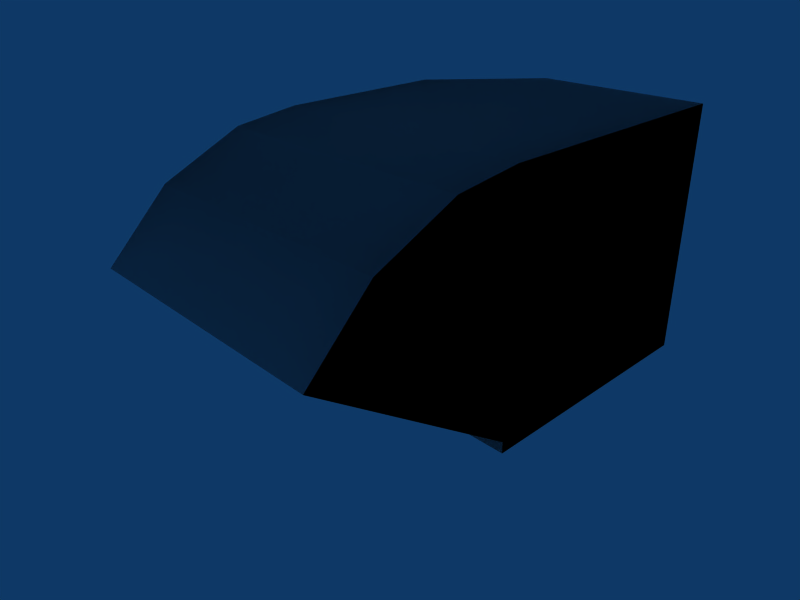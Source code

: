 # Source: building_vent_sqaure_right_turn.blend  (saved by Blender 2.45.0; exported with 4.5.12 LTS)
import bpy
from mathutils import Matrix  # noqa: F401  (used for matrix-valued properties, if any)

bpy.ops.wm.read_factory_settings(use_empty=True)
scene = bpy.context.scene
scene.name = 'Scene'

# ---- collections
col_collection_1 = bpy.data.collections.new('Collection 1'); scene.collection.children.link(col_collection_1)

# ---- world
world_world = bpy.data.worlds.new('World'); scene.world = world_world
world_world.color = (0.05656, 0.2208, 0.4)
world_world.use_sun_shadow = False
world_world.sun_shadow_jitter_overblur = 0.0
world_world.cycles.sampling_method = 'MANUAL'
world_world.cycles.sample_map_resolution = 256

# ---- cameras
cam_camera = bpy.data.cameras.new('Camera')
cam_camera.passepartout_alpha = 0.2
cam_camera.clip_end = 100.0
cam_camera.lens = 35.0
cam_camera.ortho_scale = 7.314
cam_camera.show_passepartout = False
cam_camera.show_safe_areas = True
cam_camera.dof.focus_distance = 0.0
cam_camera.dof.aperture_fstop = 128.0

# ---- lights
light_spot_004 = bpy.data.lights.new('Spot.004', 'POINT')
light_spot_004.transmission_factor = 0.0
light_spot_004.cutoff_distance = 30.0
light_spot_004.energy = 100.0
light_spot_004.shadow_buffer_clip_start = 1.001
light_spot_004.shadow_soft_size = 1.0
light_spot_004.shadow_maximum_resolution = 0.006
light_spot_004.use_absolute_resolution = True
light_spot_004.cycles.use_multiple_importance_sampling = False
light_spot_003 = bpy.data.lights.new('Spot.003', 'POINT')
light_spot_003.transmission_factor = 0.0
light_spot_003.cutoff_distance = 30.0
light_spot_003.energy = 100.0
light_spot_003.shadow_buffer_clip_start = 1.001
light_spot_003.shadow_soft_size = 1.0
light_spot_003.shadow_maximum_resolution = 0.006
light_spot_003.use_absolute_resolution = True
light_spot_003.cycles.use_multiple_importance_sampling = False
light_spot_002 = bpy.data.lights.new('Spot.002', 'POINT')
light_spot_002.transmission_factor = 0.0
light_spot_002.cutoff_distance = 30.0
light_spot_002.energy = 100.0
light_spot_002.shadow_buffer_clip_start = 1.001
light_spot_002.shadow_soft_size = 1.0
light_spot_002.shadow_maximum_resolution = 0.006
light_spot_002.use_absolute_resolution = True
light_spot_002.cycles.use_multiple_importance_sampling = False
light_spot_001 = bpy.data.lights.new('Spot.001', 'POINT')
light_spot_001.transmission_factor = 0.0
light_spot_001.cutoff_distance = 30.0
light_spot_001.energy = 100.0
light_spot_001.shadow_buffer_clip_start = 1.001
light_spot_001.shadow_soft_size = 1.0
light_spot_001.shadow_maximum_resolution = 0.006
light_spot_001.use_absolute_resolution = True
light_spot_001.cycles.use_multiple_importance_sampling = False
light_spot = bpy.data.lights.new('Spot', 'POINT')
light_spot.transmission_factor = 0.0
light_spot.cutoff_distance = 30.0
light_spot.energy = 100.0
light_spot.shadow_buffer_clip_start = 1.001
light_spot.shadow_soft_size = 1.0
light_spot.shadow_maximum_resolution = 0.006
light_spot.use_absolute_resolution = True
light_spot.cycles.use_multiple_importance_sampling = False

# ---- meshes
me_cube = bpy.data.meshes.new('Cube')
me_cube.from_pydata([(-16.03, 0.7, -16.03), (-16.03, -0.7, -16.03), (16.03, -0.7, -16.03), (16.03, 0.7, -16.03), (-16.03, -0.7, 16.03), (16.03, -0.7, 16.03), (16.03, 30.0, 16.03), (-16.03, 30.0, 16.03), (16.03, 30.0, -16.03), (-16.03, 30.0, -16.03), (-14.43, 28.53, 16.03), (14.43, 28.53, 16.03), (14.43, 2.165, 16.03), (-14.43, 2.165, 16.03), (-14.43, 2.165, -14.47), (14.43, 2.165, -14.47), (14.43, 28.54, -14.47), (-14.43, 28.54, -14.47), (14.43, 2.137, 16.42), (-14.43, 2.137, 16.42), (14.43, 27.61, 23.24), (-14.43, 27.61, 23.24), (16.03, 29.02, 23.62), (-16.03, 29.02, 23.62), (16.03, 24.73, 32.85), (-16.03, 24.73, 32.85), (-14.43, 23.53, 32.01), (14.43, 23.53, 32.01), (-14.43, 1.934, 16.89), (14.43, 1.934, 16.89), (14.43, 1.545, 17.22), (-14.43, 1.545, 17.22), (14.43, 16.67, 38.82), (-14.43, 16.67, 38.82), (-16.03, 17.51, 40.02), (16.03, 17.51, 40.02), (-16.03, 0.7049, 16.02), (16.03, 0.705, 16.02), (-12.98, 2.165, 14.5), (-12.98, 2.165, -12.95), (12.98, 2.165, -12.95), (12.98, 2.165, 14.5), (-12.98, -0.7019, 14.5), (-12.98, -0.7019, -12.95), (12.82, -0.7, -12.96), (12.82, -0.7, 14.47)], [], [(0, 3, 2, 1), (36, 4, 5, 37), (0, 1, 4, 36), (2, 3, 37, 5), (37, 3, 8, 6), (0, 36, 7, 9), (3, 0, 9, 8), (8, 9, 7, 6), (12, 11, 16, 15), (10, 13, 14, 17), (11, 10, 17, 16), (14, 15, 16, 17), (12, 13, 19, 18), (11, 12, 18, 20), (13, 10, 21, 19), (10, 11, 20, 21), (6, 7, 23, 22), (7, 36, 23), (37, 6, 22), (37, 22, 24), (23, 36, 25), (22, 23, 25, 24), (21, 20, 27, 26), (19, 21, 26, 28), (20, 18, 29, 27), (18, 19, 28, 29), (29, 28, 31, 30), (27, 29, 30, 32), (28, 26, 33, 31), (26, 27, 32, 33), (24, 25, 34, 35), (25, 36, 34), (37, 24, 35), (36, 37, 30, 31), (37, 35, 32, 30), (34, 36, 31, 33), (35, 34, 33, 32), (14, 13, 38, 39), (15, 14, 39, 40), (12, 15, 40, 41), (13, 12, 41, 38), (38, 41, 45, 42), (41, 40, 44, 45), (40, 39, 43, 44), (39, 38, 42, 43), (2, 5, 45, 44), (4, 1, 43, 42), (5, 4, 42, 45), (1, 2, 44, 43)])
_uv = me_cube.uv_layers.new(name='UVTex')
_uv.uv.foreach_set('vector', [0.7348, 0.638, 0.7349, 0.8696, 0.7238, 0.8696, 0.7237, 0.638, 0.04074, 0.6444, 0.02962, 0.6444, 0.02884, 0.4128, 0.03996, 0.4127, 0.4869, 0.3999, 0.498, 0.3999, 0.4988, 0.6316, 0.4877, 0.6315, 0.7523, 0.4055, 0.7412, 0.4054, 0.7419, 0.1738, 0.7531, 0.1738, 0.7419, 0.1738, 0.7412, 0.4054, 0.5093, 0.4048, 0.5101, 0.1731, 0.4869, 0.3999, 0.4877, 0.6315, 0.2559, 0.6322, 0.2551, 0.4006, 0.7349, 0.8696, 0.7348, 0.638, 0.9666, 0.6379, 0.9668, 0.8695, 0.2537, 0.4127, 0.0, 0.412, 0.0007744, 0.1815, 0.2545, 0.1822, 0.2502, 0.6331, 0.04148, 0.6337, 0.04074, 0.4133, 0.2494, 0.4127, 0.5101, 0.5699, 0.7187, 0.5705, 0.718, 0.7909, 0.5093, 0.7903, 0.2677, 0.1797, 0.496, 0.1803, 0.4953, 0.3999, 0.267, 0.3992, 0.5143, 0.9994, 0.515, 0.7909, 0.7237, 0.7915, 0.723, 1.0, 0.7538, 0.22, 0.9821, 0.2193, 0.9821, 0.2221, 0.7538, 0.2228, 0.04148, 0.6337, 0.2502, 0.6331, 0.2504, 0.6359, 0.04898, 0.6858, 0.7187, 0.5705, 0.5101, 0.5699, 0.5176, 0.5178, 0.719, 0.5677, 0.496, 0.1803, 0.2677, 0.1797, 0.2679, 0.1272, 0.4962, 0.1278, 0.2545, 0.1822, 0.0007744, 0.1815, 0.0009602, 0.1262, 0.2547, 0.1269, 0.2559, 0.6322, 0.4877, 0.6315, 0.2638, 0.6871, 0.7419, 0.1738, 0.5101, 0.1731, 0.518, 0.1183, 0.7419, 0.1738, 0.518, 0.1183, 0.5522, 0.05167, 0.2638, 0.6871, 0.4877, 0.6315, 0.2979, 0.7537, 0.2547, 0.1269, 0.0009602, 0.1262, 0.001194, 0.05675, 0.2549, 0.05746, 0.4962, 0.1278, 0.2679, 0.1272, 0.2681, 0.06148, 0.4964, 0.06212, 0.719, 0.5677, 0.5176, 0.5178, 0.55, 0.4545, 0.7206, 0.5643, 0.04898, 0.6858, 0.2504, 0.6359, 0.252, 0.6393, 0.08143, 0.7491, 0.7538, 0.2228, 0.9821, 0.2221, 0.9821, 0.2256, 0.7538, 0.2263, 0.5019, 0.3999, 0.5026, 0.6084, 0.4995, 0.6084, 0.4988, 0.3999, 0.08143, 0.7491, 0.252, 0.6393, 0.2551, 0.6417, 0.1359, 0.7982, 0.7206, 0.5643, 0.55, 0.4545, 0.6045, 0.4055, 0.7237, 0.5619, 0.4964, 0.06212, 0.2681, 0.06148, 0.2683, 0.008149, 0.4966, 0.008789, 0.2549, 0.05746, 0.001194, 0.05675, 0.001384, 0.0, 0.2551, 0.0007108, 0.2979, 0.7537, 0.4877, 0.6315, 0.3553, 0.8053, 0.7419, 0.1738, 0.5522, 0.05167, 0.6095, 0.0, 0.5088, 0.163, 0.2551, 0.1623, 0.2678, 0.1542, 0.4961, 0.1548, 0.2551, 0.1623, 0.2556, 0.0, 0.2683, 0.008149, 0.2678, 0.1542, 0.5093, 0.0007101, 0.5088, 0.163, 0.4961, 0.1548, 0.4966, 0.008789, 0.2556, 0.0, 0.5093, 0.0007101, 0.4966, 0.008789, 0.2683, 0.008149, 0.9814, 0.0, 0.9821, 0.2193, 0.9707, 0.2084, 0.97, 0.011, 0.7531, 0.0006397, 0.9814, 0.0, 0.97, 0.011, 0.7645, 0.01157, 0.7538, 0.22, 0.7531, 0.0006397, 0.7645, 0.01157, 0.7652, 0.209, 0.9821, 0.2193, 0.7538, 0.22, 0.7652, 0.209, 0.9707, 0.2084, 0.9999, 0.4502, 1.0, 0.6379, 0.9773, 0.6367, 0.9772, 0.4502, 0.02335, 0.6112, 0.02269, 0.8095, 1.265e-05, 0.8096, 0.0006785, 0.6114, 0.9901, 0.6379, 0.9894, 0.8255, 0.9668, 0.8254, 0.9674, 0.6389, 0.02269, 0.4127, 0.02335, 0.6111, 0.0006664, 0.6112, 0.0, 0.4128, 0.7245, 0.4055, 0.9772, 0.4062, 0.9648, 0.4293, 0.7486, 0.4287, 0.9764, 0.6379, 0.7237, 0.6371, 0.7481, 0.6152, 0.9645, 0.6158, 0.9772, 0.4062, 0.9764, 0.6379, 0.9645, 0.6158, 0.9648, 0.4293, 0.7237, 0.6371, 0.7245, 0.4055, 0.7486, 0.4287, 0.7481, 0.6152])
me_cube.use_remesh_preserve_volume = False
me_cube.use_remesh_preserve_attributes = False
me_cube.use_mirror_vertex_groups = False
me_cube.update()
me_cube_002 = bpy.data.meshes.new('Cube.002')
me_cube_002.from_pydata([(-16.03, 0.7, -16.03), (-16.03, -0.7, -16.03), (16.03, -0.7, -16.03), (16.03, 0.7, -16.03), (-16.03, -0.7, 16.03), (16.03, -0.7, 16.03), (16.03, 30.0, 16.03), (-16.03, 30.0, 16.03), (16.03, 30.0, -16.03), (-16.03, 30.0, -16.03), (-14.43, 28.53, 16.03), (14.43, 28.53, 16.03), (14.43, 2.165, 16.03), (-14.43, 2.165, 16.03), (-14.43, 2.165, -14.47), (14.43, 2.165, -14.47), (14.43, 28.54, -14.47), (-14.43, 28.54, -14.47), (14.43, 2.137, 16.42), (-14.43, 2.137, 16.42), (14.43, 27.61, 23.24), (-14.43, 27.61, 23.24), (16.03, 29.02, 23.62), (-16.03, 29.02, 23.62), (16.03, 24.73, 32.85), (-16.03, 24.73, 32.85), (-14.43, 23.53, 32.01), (14.43, 23.53, 32.01), (-14.43, 1.934, 16.89), (14.43, 1.934, 16.89), (14.43, 1.545, 17.22), (-14.43, 1.545, 17.22), (14.43, 16.67, 38.82), (-14.43, 16.67, 38.82), (-16.03, 17.51, 40.02), (16.03, 17.51, 40.02), (-16.03, 0.7049, 16.02), (16.03, 0.705, 16.02), (-12.98, 2.165, 14.5), (-12.98, 2.165, -12.95), (12.98, 2.165, -12.95), (12.98, 2.165, 14.5), (-12.98, -0.7019, 14.5), (-12.98, -0.7019, -12.95), (12.82, -0.7, -12.96), (12.82, -0.7, 14.47)], [], [(0, 3, 2, 1), (36, 4, 5, 37), (0, 1, 4, 36), (2, 3, 37, 5), (37, 3, 8, 6), (0, 36, 7, 9), (3, 0, 9, 8), (8, 9, 7, 6), (12, 11, 16, 15), (10, 13, 14, 17), (11, 10, 17, 16), (14, 15, 16, 17), (12, 13, 19, 18), (11, 12, 18, 20), (13, 10, 21, 19), (10, 11, 20, 21), (6, 7, 23, 22), (7, 36, 23), (37, 6, 22), (37, 22, 24), (23, 36, 25), (22, 23, 25, 24), (21, 20, 27, 26), (19, 21, 26, 28), (20, 18, 29, 27), (18, 19, 28, 29), (29, 28, 31, 30), (27, 29, 30, 32), (28, 26, 33, 31), (26, 27, 32, 33), (24, 25, 34, 35), (25, 36, 34), (37, 24, 35), (36, 37, 30, 31), (37, 35, 32, 30), (34, 36, 31, 33), (35, 34, 33, 32), (14, 13, 38, 39), (15, 14, 39, 40), (12, 15, 40, 41), (13, 12, 41, 38), (38, 41, 45, 42), (41, 40, 44, 45), (40, 39, 43, 44), (39, 38, 42, 43), (2, 5, 45, 44), (4, 1, 43, 42), (5, 4, 42, 45), (1, 2, 44, 43)])
_uv = me_cube_002.uv_layers.new(name='UVTex')
_uv.uv.foreach_set('vector', [0.7348, 0.638, 0.7349, 0.8696, 0.7238, 0.8696, 0.7237, 0.638, 0.04074, 0.6444, 0.02962, 0.6444, 0.02884, 0.4128, 0.03996, 0.4127, 0.4869, 0.3999, 0.498, 0.3999, 0.4988, 0.6316, 0.4877, 0.6315, 0.7523, 0.4055, 0.7412, 0.4054, 0.7419, 0.1738, 0.7531, 0.1738, 0.7419, 0.1738, 0.7412, 0.4054, 0.5093, 0.4048, 0.5101, 0.1731, 0.4869, 0.3999, 0.4877, 0.6315, 0.2559, 0.6322, 0.2551, 0.4006, 0.7349, 0.8696, 0.7348, 0.638, 0.9666, 0.6379, 0.9668, 0.8695, 0.2537, 0.4127, 0.0, 0.412, 0.0007744, 0.1815, 0.2545, 0.1822, 0.2502, 0.6331, 0.04148, 0.6337, 0.04074, 0.4133, 0.2494, 0.4127, 0.5101, 0.5699, 0.7187, 0.5705, 0.718, 0.7909, 0.5093, 0.7903, 0.2677, 0.1797, 0.496, 0.1803, 0.4953, 0.3999, 0.267, 0.3992, 0.5143, 0.9994, 0.515, 0.7909, 0.7237, 0.7915, 0.723, 1.0, 0.7538, 0.22, 0.9821, 0.2193, 0.9821, 0.2221, 0.7538, 0.2228, 0.04148, 0.6337, 0.2502, 0.6331, 0.2504, 0.6359, 0.04898, 0.6858, 0.7187, 0.5705, 0.5101, 0.5699, 0.5176, 0.5178, 0.719, 0.5677, 0.496, 0.1803, 0.2677, 0.1797, 0.2679, 0.1272, 0.4962, 0.1278, 0.2545, 0.1822, 0.0007744, 0.1815, 0.0009602, 0.1262, 0.2547, 0.1269, 0.2559, 0.6322, 0.4877, 0.6315, 0.2638, 0.6871, 0.7419, 0.1738, 0.5101, 0.1731, 0.518, 0.1183, 0.7419, 0.1738, 0.518, 0.1183, 0.5522, 0.05167, 0.2638, 0.6871, 0.4877, 0.6315, 0.2979, 0.7537, 0.2547, 0.1269, 0.0009602, 0.1262, 0.001194, 0.05675, 0.2549, 0.05746, 0.4962, 0.1278, 0.2679, 0.1272, 0.2681, 0.06148, 0.4964, 0.06212, 0.719, 0.5677, 0.5176, 0.5178, 0.55, 0.4545, 0.7206, 0.5643, 0.04898, 0.6858, 0.2504, 0.6359, 0.252, 0.6393, 0.08143, 0.7491, 0.7538, 0.2228, 0.9821, 0.2221, 0.9821, 0.2256, 0.7538, 0.2263, 0.5019, 0.3999, 0.5026, 0.6084, 0.4995, 0.6084, 0.4988, 0.3999, 0.08143, 0.7491, 0.252, 0.6393, 0.2551, 0.6417, 0.1359, 0.7982, 0.7206, 0.5643, 0.55, 0.4545, 0.6045, 0.4055, 0.7237, 0.5619, 0.4964, 0.06212, 0.2681, 0.06148, 0.2683, 0.008149, 0.4966, 0.008789, 0.2549, 0.05746, 0.001194, 0.05675, 0.001384, 0.0, 0.2551, 0.0007108, 0.2979, 0.7537, 0.4877, 0.6315, 0.3553, 0.8053, 0.7419, 0.1738, 0.5522, 0.05167, 0.6095, 0.0, 0.5088, 0.163, 0.2551, 0.1623, 0.2678, 0.1542, 0.4961, 0.1548, 0.2551, 0.1623, 0.2556, 0.0, 0.2683, 0.008149, 0.2678, 0.1542, 0.5093, 0.0007101, 0.5088, 0.163, 0.4961, 0.1548, 0.4966, 0.008789, 0.2556, 0.0, 0.5093, 0.0007101, 0.4966, 0.008789, 0.2683, 0.008149, 0.9814, 0.0, 0.9821, 0.2193, 0.9707, 0.2084, 0.97, 0.011, 0.7531, 0.0006397, 0.9814, 0.0, 0.97, 0.011, 0.7645, 0.01157, 0.7538, 0.22, 0.7531, 0.0006397, 0.7645, 0.01157, 0.7652, 0.209, 0.9821, 0.2193, 0.7538, 0.22, 0.7652, 0.209, 0.9707, 0.2084, 0.9999, 0.4502, 1.0, 0.6379, 0.9773, 0.6367, 0.9772, 0.4502, 0.02335, 0.6112, 0.02269, 0.8095, 1.265e-05, 0.8096, 0.0006785, 0.6114, 0.9901, 0.6379, 0.9894, 0.8255, 0.9668, 0.8254, 0.9674, 0.6389, 0.02269, 0.4127, 0.02335, 0.6111, 0.0006664, 0.6112, 0.0, 0.4128, 0.7245, 0.4055, 0.9772, 0.4062, 0.9648, 0.4293, 0.7486, 0.4287, 0.9764, 0.6379, 0.7237, 0.6371, 0.7481, 0.6152, 0.9645, 0.6158, 0.9772, 0.4062, 0.9764, 0.6379, 0.9645, 0.6158, 0.9648, 0.4293, 0.7237, 0.6371, 0.7245, 0.4055, 0.7486, 0.4287, 0.7481, 0.6152])
me_cube_002.use_remesh_preserve_volume = False
me_cube_002.use_remesh_preserve_attributes = False
me_cube_002.use_mirror_vertex_groups = False
me_cube_002.update()

# ---- objects
ob_lamp_004 = bpy.data.objects.new('Lamp.004', light_spot_004)
ob_lamp_003 = bpy.data.objects.new('Lamp.003', light_spot_003)
ob_lamp_002 = bpy.data.objects.new('Lamp.002', light_spot_002)
ob_lamp_001 = bpy.data.objects.new('Lamp.001', light_spot_001)
ob_ucx_cube = bpy.data.objects.new('UCX_Cube', me_cube)
ob_cube = bpy.data.objects.new('Cube', me_cube_002)
ob_lamp = bpy.data.objects.new('Lamp', light_spot)
ob_camera = bpy.data.objects.new('Camera', cam_camera)

# ---- transforms, parenting, visibility, modifiers, constraints
ob_lamp_004.location = (0.6688, -11.27, 45.9)
ob_lamp_004.rotation_euler = (0.6503, 0.05522, 1.866)
ob_lamp_004.lock_rotations_4d = False
ob_lamp_004.empty_display_type = 'ARROWS'
ob_lamp_004.color = (0.0, 0.0, 0.0, 0.0)
ob_lamp_004.lineart.crease_threshold = 0.0
ob_lamp_003.location = (-39.33, 28.73, 5.904)
ob_lamp_003.rotation_euler = (0.6503, 0.05522, 1.866)
ob_lamp_003.lock_rotations_4d = False
ob_lamp_003.empty_display_type = 'ARROWS'
ob_lamp_003.color = (0.0, 0.0, 0.0, 0.0)
ob_lamp_003.lineart.crease_threshold = 0.0
ob_lamp_002.location = (-38.44, -51.83, 5.904)
ob_lamp_002.rotation_euler = (0.6503, 0.05522, 1.866)
ob_lamp_002.lock_rotations_4d = False
ob_lamp_002.empty_display_type = 'ARROWS'
ob_lamp_002.color = (0.0, 0.0, 0.0, 0.0)
ob_lamp_002.lineart.crease_threshold = 0.0
ob_lamp_001.location = (38.54, -47.38, 5.904)
ob_lamp_001.rotation_euler = (0.6503, 0.05522, 1.866)
ob_lamp_001.lock_rotations_4d = False
ob_lamp_001.empty_display_type = 'ARROWS'
ob_lamp_001.color = (0.0, 0.0, 0.0, 0.0)
ob_lamp_001.lineart.crease_threshold = 0.0
ob_ucx_cube.location = (0.0, 0.0, 0.0)
ob_ucx_cube.rotation_euler = (1.571, -0.0, -0.0)
ob_ucx_cube.lock_rotations_4d = False
ob_ucx_cube.empty_display_type = 'ARROWS'
ob_ucx_cube.color = (0.0, 0.0, 0.0, 1.0)
ob_ucx_cube.lineart.crease_threshold = 0.0
ob_cube.location = (0.0, 0.0, 0.0)
ob_cube.rotation_euler = (1.571, -0.0, -0.0)
ob_cube.lock_rotations_4d = False
ob_cube.empty_display_type = 'ARROWS'
ob_cube.color = (0.0, 0.0, 0.0, 1.0)
ob_cube.lineart.crease_threshold = 0.0
ob_lamp.location = (38.81, 21.22, 5.904)
ob_lamp.rotation_euler = (0.6503, 0.05522, 1.866)
ob_lamp.lock_rotations_4d = False
ob_lamp.empty_display_type = 'ARROWS'
ob_lamp.color = (0.0, 0.0, 0.0, 0.0)
ob_lamp.lineart.crease_threshold = 0.0
ob_camera.location = (56.24, -67.63, 49.23)
ob_camera.rotation_euler = (1.109, 0.01082, 0.8149)
ob_camera.lock_rotations_4d = False
ob_camera.empty_display_type = 'ARROWS'
ob_camera.color = (0.0, 0.0, 0.0, 0.0)
ob_camera.display_type = 'WIRE'
ob_camera.lineart.crease_threshold = 0.0

# ---- collection membership
col_collection_1.objects.link(ob_lamp_004)
col_collection_1.objects.link(ob_lamp_003)
col_collection_1.objects.link(ob_lamp_002)
col_collection_1.objects.link(ob_lamp_001)
col_collection_1.objects.link(ob_ucx_cube)
col_collection_1.objects.link(ob_cube)
col_collection_1.objects.link(ob_lamp)
col_collection_1.objects.link(ob_camera)

# ---- scene / render settings (as saved in the file)
scene.camera = ob_camera
scene.frame_start = 1; scene.frame_end = 250; scene.frame_set(1)
scene.render.engine = 'BLENDER_EEVEE_NEXT'
scene.render.image_settings.file_format = 'JPEG'
scene.render.image_settings.color_mode = 'RGB'
scene.render.image_settings.compression = 90
scene.render.resolution_x = 800
scene.render.resolution_y = 600
scene.render.pixel_aspect_x = 100.0
scene.render.pixel_aspect_y = 100.0
scene.render.fps = 25
scene.render.dither_intensity = 0.0
scene.render.use_compositing = False
scene.render.use_sequencer = False
scene.render.bake_margin = 2
scene.render.bake_bias = 0.0
scene.render.use_stamp_time = False
scene.render.use_stamp_date = False
scene.render.use_stamp_frame = False
scene.render.use_stamp_camera = False
scene.render.use_stamp_scene = False
scene.render.use_stamp_filename = False
scene.render.use_stamp_render_time = False
scene.render.stamp_font_size = 0
scene.cycles.use_denoising = False
scene.cycles.samples = 10
scene.cycles.sampling_pattern = 'TABULATED_SOBOL'
scene.cycles.light_sampling_threshold = 0.0
scene.cycles.use_adaptive_sampling = False
scene.cycles.use_light_tree = False
scene.cycles.blur_glossy = 0.0
scene.cycles.volume_bounces = 1
scene.cycles.pixel_filter_type = 'GAUSSIAN'
scene.cycles.sample_clamp_indirect = 0.0
scene.view_settings.view_transform = 'Raw'
bpy.context.view_layer.update()
